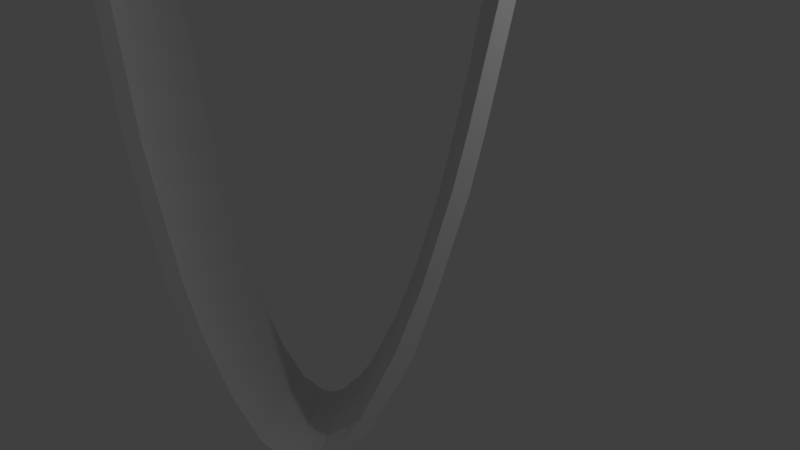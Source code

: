 # Source: Funcion_D2.blend  (saved by Blender 2.79.0; exported with 4.5.12 LTS)
import bpy
from mathutils import Matrix  # noqa: F401  (used for matrix-valued properties, if any)

bpy.ops.wm.read_factory_settings(use_empty=True)
scene = bpy.context.scene
scene.name = 'Scene'

# ---- collections
col_collection_1 = bpy.data.collections.new('Collection 1'); scene.collection.children.link(col_collection_1)

# ---- world
world_world = bpy.data.worlds.new('World'); scene.world = world_world
world_world.color = (0.05088, 0.05088, 0.05088)
world_world.use_sun_shadow = False
world_world.sun_shadow_jitter_overblur = 0.0
world_world.cycles.sampling_method = 'MANUAL'

# ---- cameras
cam_camera = bpy.data.cameras.new('Camera')
cam_camera.clip_end = 100.0
cam_camera.lens = 35.0
cam_camera.sensor_width = 32.0
cam_camera.sensor_height = 18.0
cam_camera.ortho_scale = 7.314
cam_camera.dof.focus_distance = 0.0
cam_camera.dof.aperture_fstop = 128.0

# ---- lights
light_lamp = bpy.data.lights.new('Lamp', 'POINT')
light_lamp.transmission_factor = 0.0
light_lamp.cutoff_distance = 30.0
light_lamp.energy = 100.0
light_lamp.shadow_buffer_clip_start = 1.001
light_lamp.shadow_soft_size = 0.1
light_lamp.shadow_maximum_resolution = 0.006
light_lamp.use_absolute_resolution = True

# ---- meshes
me_plane = bpy.data.meshes.new('Plane')
me_plane.from_pydata([(1.988, -2.332, -4.31), (1.806, -1.638, -4.331), (1.459, -0.179, -4.379), (1.72, 1.057, -0.1982), (1.265, 0.8099, -4.416), (1.914, 0.06807, -0.1612), (2.261, -1.391, -0.1131), (2.443, -2.085, -0.09209), (2.804, -3.17, -0.06753), (3.093, -3.935, -0.05385), (3.541, -4.7, -0.05738), (3.738, -4.914, -0.06606), (4.112, -5.198, -0.08975), (4.271, -5.252, -0.1039), (4.466, -5.18, -0.129), (4.854, -4.949, -0.1845), (5.241, -4.468, -0.2544), (5.59, -3.721, -0.3359), (5.817, -3.098, -0.3968), (6.25, -1.603, -0.5311), (6.645, 0.2836, -0.6842), (6.799, 1.12, -0.7498), (6.639, 1.12, -0.7326), (6.467, 0.3013, -0.6661), (6.072, -1.532, -0.5161), (5.639, -3.044, -0.3807), (5.413, -3.667, -0.3198), (5.081, -4.361, -0.2433), (4.765, -4.842, -0.1811), (4.447, -5.074, -0.1333), (4.288, -5.091, -0.115), (4.146, -5.056, -0.1018), (3.861, -4.825, -0.0846), (3.682, -4.611, -0.07783), (3.288, -3.882, -0.07797), (2.981, -3.135, -0.08871), (2.638, -2.067, -0.1142), (2.456, -1.391, -0.1342), (2.091, 0.1215, -0.1834), (1.908, 1.047, -0.2179), (2.349, -3.417, -4.285), (2.638, -4.182, -4.272), (3.086, -4.947, -4.275), (3.282, -5.161, -4.284), (3.657, -5.445, -4.308), (3.816, -5.499, -4.322), (4.011, -5.427, -4.347), (4.399, -5.196, -4.402), (4.786, -4.715, -4.472), (5.135, -3.968, -4.554), (5.362, -3.345, -4.615), (5.795, -1.85, -4.749), (6.19, 0.03648, -4.902), (6.344, 0.8729, -4.968), (6.184, 0.8728, -4.951), (6.012, 0.0542, -4.884), (5.617, -1.779, -4.734), (5.184, -3.292, -4.599), (4.958, -3.914, -4.538), (4.626, -4.609, -4.461), (4.31, -5.089, -4.399), (3.992, -5.321, -4.351), (3.833, -5.339, -4.333), (3.691, -5.303, -4.32), (3.406, -5.072, -4.303), (3.227, -4.858, -4.296), (2.833, -4.129, -4.296), (2.526, -3.382, -4.307), (2.182, -2.314, -4.332), (2.001, -1.638, -4.352), (1.636, -0.1256, -4.401), (1.453, 0.7997, -4.436)], [], [(20, 22, 21), (20, 23, 22), (23, 20, 24), (52, 53, 54), (24, 19, 25), (24, 20, 19), (17, 25, 18), (17, 26, 25), (16, 26, 17), (16, 27, 26), (27, 16, 28), (10, 34, 33), (3, 39, 5), (6, 38, 37), (28, 15, 29), (5, 38, 6), (28, 16, 15), (25, 19, 18), (6, 37, 7), (14, 30, 29), (13, 30, 14), (31, 30, 12), (9, 35, 34), (7, 37, 36), (29, 15, 14), (32, 31, 11), (35, 8, 36), (5, 39, 38), (8, 35, 9), (11, 33, 32), (36, 8, 7), (11, 31, 12), (9, 34, 10), (11, 10, 33), (12, 30, 13), (52, 54, 55), (55, 56, 52), (56, 57, 51), (56, 51, 52), (49, 50, 57), (49, 57, 58), (48, 49, 58), (48, 58, 59), (59, 60, 48), (42, 65, 66), (4, 2, 71), (1, 69, 70), (60, 61, 47), (2, 1, 70), (60, 47, 48), (57, 50, 51), (1, 0, 69), (46, 61, 62), (45, 46, 62), (63, 44, 62), (41, 66, 67), (0, 68, 69), (61, 46, 47), (64, 43, 63), (67, 68, 40), (2, 70, 71), (40, 41, 67), (43, 64, 65), (68, 0, 40), (43, 44, 63), (41, 42, 66), (43, 65, 42), (44, 45, 62), (27, 28, 60, 59), (14, 15, 47, 46), (28, 29, 61, 60), (15, 16, 48, 47), (39, 3, 4, 71), (29, 30, 62, 61), (16, 17, 49, 48), (3, 5, 2, 4), (30, 31, 63, 62), (17, 18, 50, 49), (31, 32, 64, 63), (18, 19, 51, 50), (5, 6, 1, 2), (32, 33, 65, 64), (19, 20, 52, 51), (6, 7, 0, 1), (33, 34, 66, 65), (20, 21, 53, 52), (7, 8, 40, 0), (34, 35, 67, 66), (21, 22, 54, 53), (8, 9, 41, 40), (35, 36, 68, 67), (22, 23, 55, 54), (9, 10, 42, 41), (36, 37, 69, 68), (23, 24, 56, 55), (10, 11, 43, 42), (37, 38, 70, 69), (24, 25, 57, 56), (11, 12, 44, 43), (38, 39, 71, 70), (25, 26, 58, 57), (12, 13, 45, 44), (26, 27, 59, 58), (13, 14, 46, 45)])
me_plane.use_remesh_preserve_volume = False
me_plane.use_remesh_preserve_attributes = False
me_plane.use_mirror_vertex_groups = False
me_plane.update()

# ---- objects
ob_plane = bpy.data.objects.new('Plane', me_plane)
ob_lamp = bpy.data.objects.new('Lamp', light_lamp)
ob_camera = bpy.data.objects.new('Camera', cam_camera)

# ---- transforms, parenting, visibility, modifiers, constraints
ob_plane.location = (-0.1923, 5.145, 1.318)
ob_plane.rotation_euler = (2.088, 0.05366, -2.42)
ob_plane.lineart.crease_threshold = 0.0
ob_lamp.location = (4.076, 1.005, 5.904)
ob_lamp.rotation_euler = (0.6503, 0.05522, 1.866)
ob_lamp.lock_rotations_4d = False
ob_lamp.empty_display_type = 'ARROWS'
ob_lamp.color = (0.0, 0.0, 0.0, 0.0)
ob_lamp.lineart.crease_threshold = 0.0
ob_camera.location = (7.481, -6.508, 5.344)
ob_camera.rotation_euler = (1.109, 0.0, 0.8149)
ob_camera.lock_rotations_4d = False
ob_camera.empty_display_type = 'ARROWS'
ob_camera.color = (0.0, 0.0, 0.0, 0.0)
ob_camera.display_type = 'WIRE'
ob_camera.lineart.crease_threshold = 0.0

# ---- collection membership
col_collection_1.objects.link(ob_plane)
col_collection_1.objects.link(ob_lamp)
col_collection_1.objects.link(ob_camera)

# ---- scene / render settings (as saved in the file)
scene.camera = ob_camera
scene.frame_start = 1; scene.frame_end = 250; scene.frame_set(1)
scene.render.engine = 'BLENDER_EEVEE_NEXT'
scene.render.resolution_percentage = 50
scene.render.dither_intensity = 0.0
scene.cycles.use_denoising = False
scene.cycles.samples = 128
scene.cycles.sampling_pattern = 'TABULATED_SOBOL'
scene.cycles.use_adaptive_sampling = False
scene.cycles.use_light_tree = False
scene.cycles.blur_glossy = 0.0
scene.cycles.sample_clamp_indirect = 0.0
scene.view_settings.view_transform = 'Standard'
bpy.context.view_layer.update()
